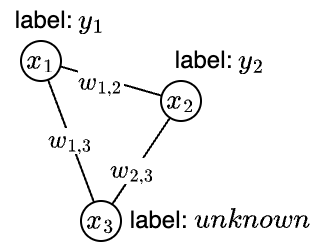

The diagram above was exported from draw.io. Its source (the exported page's mxGraphModel, read from the mxfile embedded in the PNG):
<mxGraphModel dx="226" dy="617" grid="1" gridSize="10" guides="1" tooltips="1" connect="1" arrows="1" fold="1" page="1" pageScale="1" pageWidth="827" pageHeight="1169" math="1" shadow="0">
  <root>
    <mxCell id="0" />
    <mxCell id="1" parent="0" />
    <mxCell id="23" style="edgeStyle=none;html=1;endArrow=none;endFill=0;" edge="1" parent="1" source="21" target="22">
      <mxGeometry relative="1" as="geometry" />
    </mxCell>
    <mxCell id="33" value="`w_{1,3}`" style="edgeLabel;html=1;align=center;verticalAlign=middle;resizable=0;points=[];" vertex="1" connectable="0" parent="23">
      <mxGeometry x="-0.0221" relative="1" as="geometry">
        <mxPoint as="offset" />
      </mxGeometry>
    </mxCell>
    <mxCell id="25" style="edgeStyle=none;html=1;endArrow=none;endFill=0;" edge="1" parent="1" source="21" target="24">
      <mxGeometry relative="1" as="geometry" />
    </mxCell>
    <mxCell id="34" value="`w_{1,2}`" style="edgeLabel;html=1;align=center;verticalAlign=middle;resizable=0;points=[];" vertex="1" connectable="0" parent="25">
      <mxGeometry x="-0.3778" y="2" relative="1" as="geometry">
        <mxPoint x="4" y="5" as="offset" />
      </mxGeometry>
    </mxCell>
    <mxCell id="21" value="`x_1`" style="ellipse;whiteSpace=wrap;html=1;aspect=fixed;" vertex="1" parent="1">
      <mxGeometry x="50" y="150" width="20" height="20" as="geometry" />
    </mxCell>
    <mxCell id="22" value="`x_3`" style="ellipse;whiteSpace=wrap;html=1;aspect=fixed;" vertex="1" parent="1">
      <mxGeometry x="80" y="230" width="20" height="20" as="geometry" />
    </mxCell>
    <mxCell id="26" style="edgeStyle=none;html=1;endArrow=none;endFill=0;" edge="1" parent="1" source="24" target="22">
      <mxGeometry relative="1" as="geometry" />
    </mxCell>
    <mxCell id="35" value="`w_{2,3}`" style="edgeLabel;html=1;align=center;verticalAlign=middle;resizable=0;points=[];" vertex="1" connectable="0" parent="26">
      <mxGeometry x="0.2342" y="-1" relative="1" as="geometry">
        <mxPoint as="offset" />
      </mxGeometry>
    </mxCell>
    <mxCell id="24" value="`x_2`" style="ellipse;whiteSpace=wrap;html=1;aspect=fixed;" vertex="1" parent="1">
      <mxGeometry x="120" y="170" width="20" height="20" as="geometry" />
    </mxCell>
    <mxCell id="30" value="label: `y_1`" style="text;html=1;strokeColor=none;fillColor=none;align=center;verticalAlign=middle;whiteSpace=wrap;rounded=0;" vertex="1" parent="1">
      <mxGeometry x="40" y="130" width="60" height="20" as="geometry" />
    </mxCell>
    <mxCell id="31" value="label: `y_2`" style="text;html=1;strokeColor=none;fillColor=none;align=center;verticalAlign=middle;whiteSpace=wrap;rounded=0;" vertex="1" parent="1">
      <mxGeometry x="120" y="150" width="60" height="20" as="geometry" />
    </mxCell>
    <mxCell id="32" value="label: `unknown`" style="text;html=1;strokeColor=none;fillColor=none;align=center;verticalAlign=middle;whiteSpace=wrap;rounded=0;" vertex="1" parent="1">
      <mxGeometry x="100" y="230" width="100" height="20" as="geometry" />
    </mxCell>
  </root>
</mxGraphModel>